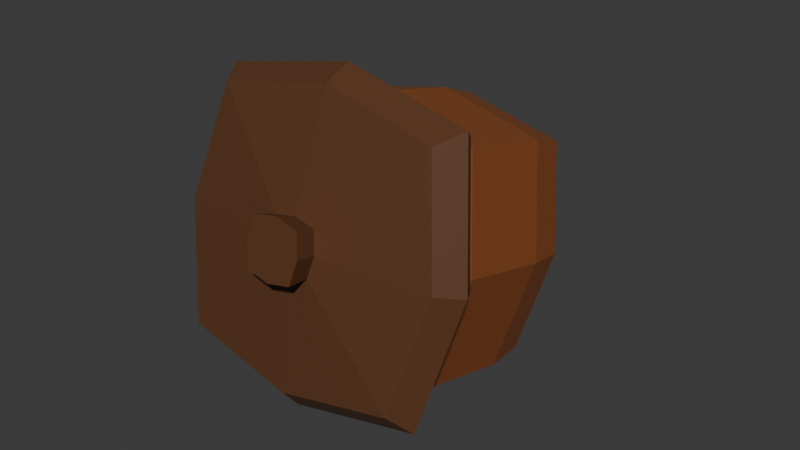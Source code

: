 # Source: Acorn.blend  (saved by Blender 4.2.66; exported with 4.5.12 LTS)
import bpy
from mathutils import Matrix  # noqa: F401  (used for matrix-valued properties, if any)

bpy.ops.wm.read_factory_settings(use_empty=True)
scene = bpy.context.scene
scene.name = 'Scene'

# ---- collections
col_collection = bpy.data.collections.new('Collection'); scene.collection.children.link(col_collection)

# ---- materials (node trees are filled in below, after node groups)
mat_material_001 = bpy.data.materials.new('Material.001')
mat_material_002 = bpy.data.materials.new('Material.002')

# ---- material node trees
mat_material_001.use_nodes = True; mat_material_001.node_tree.nodes.clear()
_N = mat_material_001.node_tree.nodes; _L = mat_material_001.node_tree.links
n0 = _N.new('ShaderNodeBsdfPrincipled'); n0.name = 'Principled BSDF'; n0.location = (10, 300)
n0.inputs[0].default_value = (0.2581, 0.07468, 0.01919, 1.0)
n1 = _N.new('ShaderNodeOutputMaterial'); n1.name = 'Material Output'; n1.location = (300, 300)
_L.new(n0.outputs[0], n1.inputs[0])
n1.is_active_output = True
mat_material_002.use_nodes = True; mat_material_002.node_tree.nodes.clear()
_N = mat_material_002.node_tree.nodes; _L = mat_material_002.node_tree.links
n0 = _N.new('ShaderNodeBsdfPrincipled'); n0.name = 'Principled BSDF'; n0.location = (10, 300)
n0.inputs[0].default_value = (0.1126, 0.04305, 0.01702, 1.0)
n1 = _N.new('ShaderNodeOutputMaterial'); n1.name = 'Material Output'; n1.location = (300, 300)
_L.new(n0.outputs[0], n1.inputs[0])
n1.is_active_output = True

# ---- world
world_world = bpy.data.worlds.new('World'); scene.world = world_world
world_world.use_nodes = True; world_world.node_tree.nodes.clear()
_N = world_world.node_tree.nodes; _L = world_world.node_tree.links
n0 = _N.new('ShaderNodeOutputWorld'); n0.name = 'World Output'; n0.location = (300, 300)
n1 = _N.new('ShaderNodeBackground'); n1.name = 'Background'; n1.location = (10, 300)
n1.inputs[0].default_value = (0.05088, 0.05088, 0.05088, 1.0)
_L.new(n1.outputs[0], n0.inputs[0])
n0.is_active_output = True
world_world.color = (0.05088, 0.05088, 0.05088)
world_world.sun_shadow_jitter_overblur = 0.0

# ---- meshes
me_cube = bpy.data.meshes.new('Cube')
me_cube.from_pydata([(0.8407, 0.8407, 1.408), (-0.8407, 0.8407, 1.408), (0.8407, -0.8407, 1.408), (-0.8407, -0.8407, 1.408), (0.1691, 0.1691, 1.891), (-0.1691, 0.1691, 1.891), (0.1691, -0.1691, 1.891), (-0.1691, -0.1691, 1.891), (1.0, 1.0, 1.597), (-1.0, 1.0, 1.597), (1.0, -1.0, 1.597), (-1.0, -1.0, 1.597), (0.9425, 0.9425, 1.473), (-0.9425, 0.9425, 1.473), (0.9425, -0.9425, 1.473), (-0.9425, -0.9425, 1.473), (0.6278, 0.6278, -0.1249), (-0.6278, 0.6278, -0.1249), (0.6278, -0.6278, -0.1249), (-0.6278, -0.6278, -0.1249), (-0.8867, 0.8867, 1.78), (-0.8867, -0.8867, 1.78), (0.8867, -0.8867, 1.78), (0.8867, 0.8867, 1.78), (-0.1875, 0.1875, 2.073), (-0.1875, -0.1875, 2.073), (0.1875, -0.1875, 2.073), (0.1875, 0.1875, 2.073), (0.7284, 0.7284, 0.02232), (-0.7284, 0.7284, 0.02232), (0.7284, -0.7284, 0.02232), (-0.7284, -0.7284, 0.02232), (0.1532, 0.1532, -0.3305), (-0.1532, 0.1532, -0.3305), (0.1532, -0.1532, -0.3305), (-0.1532, -0.1532, -0.3305), (1.214e-07, 1.21, 1.597), (4.701e-08, -1.073, 1.78), (1.214e-07, -1.21, 1.597), (-1.695e-08, 1.073, 1.78), (1.204e-07, 1.141, 1.473), (1.204e-07, -1.141, 1.473), (4.921e-08, 1.018, 1.408), (4.921e-08, -1.018, 1.408), (1.915e-07, 0.8816, 0.02232), (1.915e-07, -0.8816, 0.02232), (3.118e-08, -0.2046, 1.891), (3.118e-08, 0.2046, 1.891), (1.225e-08, -0.227, 2.073), (1.225e-08, 0.227, 2.073), (1.935e-07, 0.7599, -0.1249), (1.935e-07, -0.7599, -0.1249), (2.507e-07, 0.1854, -0.3305), (2.507e-07, -0.1854, -0.3305), (-1.073, 0.0, 1.78), (1.21, 0.0, 1.597), (1.073, 0.0, 1.78), (-1.21, 0.0, 1.597), (1.141, 0.0, 1.473), (-1.141, 0.0, 1.473), (1.018, 0.0, 1.408), (-1.018, 0.0, 1.408), (0.8816, 0.0, 0.02232), (-0.8816, 0.0, 0.02232), (-0.2046, 0.0, 1.891), (0.2046, 0.0, 1.891), (-0.227, 0.0, 2.073), (0.227, 0.0, 2.073), (0.7599, 0.0, -0.1249), (-0.7599, 0.0, -0.1249), (0.1854, 0.0, -0.3305), (-0.1854, 0.0, -0.3305), (2.656e-07, 0.0, -0.5551), (1.225e-08, 0.0, 2.073), (0.7749, -0.7749, 1.489), (0.7749, 0.7749, 1.489), (-0.7749, 0.7749, 1.489), (-0.7749, -0.7749, 1.489), (5.68e-08, -0.9379, 1.489), (5.68e-08, 0.9379, 1.489), (-0.9379, 0.0, 1.489), (0.9379, 0.0, 1.489), (0.831, -0.831, 1.263), (7.806e-08, -1.006, 1.263), (7.806e-08, 1.006, 1.263), (-1.006, 4.358e-10, 1.263), (1.006, 4.358e-10, 1.263), (0.831, 0.831, 1.263), (-0.831, 0.831, 1.263), (-0.831, -0.831, 1.263), (0.7939, -0.7939, 0.1548), (1.802e-07, -0.9608, 0.1548), (1.802e-07, 0.9608, 0.1548), (-0.9608, -3.624e-10, 0.1548), (0.9608, -3.624e-10, 0.1548), (0.7939, 0.7939, 0.1548), (-0.7939, 0.7939, 0.1548), (-0.7939, -0.7939, 0.1548), (0.837, 0.837, 0.492), (-0.837, 0.837, 0.492), (-0.837, -0.837, 0.492), (0.837, -0.837, 0.492), (1.498e-07, -1.013, 0.492), (1.498e-07, 1.013, 0.492), (-1.013, 1.65e-10, 0.492), (1.013, 1.65e-10, 0.492)], [], [(55, 56, 22, 10), (38, 10, 22, 37), (47, 5, 24, 49), (54, 57, 11, 21), (94, 90, 30, 62), (39, 23, 8, 36), (40, 13, 9, 36), (41, 14, 10, 38), (58, 12, 8, 55), (59, 15, 11, 57), (42, 1, 13, 40), (43, 2, 14, 41), (60, 0, 12, 58), (61, 3, 15, 59), (50, 16, 32, 52), (92, 95, 28, 44), (93, 96, 29, 63), (91, 97, 31, 45), (64, 5, 20, 54), (46, 7, 21, 37), (47, 4, 23, 39), (65, 6, 22, 56), (73, 67, 27, 49), (64, 7, 25, 66), (65, 4, 27, 67), (46, 6, 26, 48), (50, 17, 29, 44), (51, 18, 30, 45), (68, 16, 28, 62), (69, 19, 31, 63), (72, 70, 34, 53), (69, 17, 33, 71), (51, 19, 35, 53), (68, 18, 34, 70), (18, 51, 53, 34), (71, 72, 53, 35), (19, 51, 45, 31), (16, 50, 44, 28), (7, 46, 48, 25), (66, 73, 49, 24), (5, 47, 39, 20), (6, 46, 37, 22), (90, 91, 45, 30), (96, 92, 44, 29), (17, 50, 52, 33), (3, 43, 41, 15), (0, 42, 40, 12), (15, 41, 38, 11), (12, 40, 36, 8), (20, 39, 36, 9), (4, 47, 49, 27), (11, 38, 37, 21), (25, 48, 73, 66), (33, 52, 72, 71), (16, 68, 70, 32), (19, 69, 71, 35), (52, 32, 70, 72), (17, 69, 63, 29), (18, 68, 62, 30), (6, 65, 67, 26), (5, 64, 66, 24), (48, 26, 67, 73), (4, 65, 56, 23), (7, 64, 54, 21), (97, 93, 63, 31), (1, 61, 59, 13), (2, 60, 58, 14), (13, 59, 57, 9), (14, 58, 55, 10), (95, 94, 62, 28), (20, 9, 57, 54), (8, 23, 56, 55), (0, 60, 81, 75), (3, 61, 80, 77), (1, 42, 79, 76), (2, 43, 78, 74), (43, 3, 77, 78), (61, 1, 76, 80), (42, 0, 75, 79), (60, 2, 74, 81), (75, 81, 86, 87), (77, 80, 85, 89), (76, 79, 84, 88), (74, 78, 83, 82), (78, 77, 89, 83), (80, 76, 88, 85), (79, 75, 87, 84), (81, 74, 82, 86), (98, 105, 94, 95), (100, 104, 93, 97), (99, 103, 92, 96), (101, 102, 91, 90), (102, 100, 97, 91), (104, 99, 96, 93), (103, 98, 95, 92), (105, 101, 90, 94), (86, 82, 101, 105), (84, 87, 98, 103), (85, 88, 99, 104), (83, 89, 100, 102), (82, 83, 102, 101), (88, 84, 103, 99), (89, 85, 104, 100), (87, 86, 105, 98)])
me_cube.polygons.foreach_set('material_index', [1, 1, 1, 1, 0, 1, 1, 1, 1, 1, 1, 1, 1, 1, 0, 0, 0, 0, 1, 1, 1, 1, 1, 1, 1, 1, 0, 0, 0, 0, 1, 0, 0, 0, 0, 1, 0, 0, 1, 1, 1, 1, 0, 0, 0, 1, 1, 1, 1, 1, 1, 1, 1, 1, 0, 0, 1, 0, 0, 1, 1, 1, 1, 1, 0, 1, 1, 1, 1, 0, 1, 1, 1, 1, 1, 1, 1, 1, 1, 1, 0, 0, 0, 0, 0, 0, 0, 0, 0, 0, 0, 0, 0, 0, 0, 0, 0, 0, 0, 0, 0, 0, 0, 0])
_uv = me_cube.uv_layers.new(name='UVMap')
_uv.uv.foreach_set('vector', [0.9289, 0.7971, 0.8751, 0.7971, 0.8751, 0.6524, 0.9289, 0.6524, 0.8911, 0.1447, 0.8911, 0.2893, 0.8373, 0.2893, 0.8373, 0.1447, 0.656, 0.3655, 0.656, 0.39, 0.6138, 0.39, 0.6138, 0.3655, 0.8727, 0.4462, 0.9265, 0.4462, 0.9265, 0.5908, 0.8727, 0.5908, 0.8181, 0.1216, 0.8181, 1.865e-08, 0.8373, 2.01e-08, 0.8373, 0.1216, 0.8911, 0.1447, 0.8911, 1.554e-08, 0.9449, 2.355e-09, 0.9449, 0.1447, 0.4092, 0.4092, 0.4092, 0.4092, 0.4092, 0.4092, 0.4092, 0.4092, 0.4092, 0.4092, 0.4092, 0.4092, 0.4092, 0.4092, 0.4092, 0.4092, 0.4092, 0.4092, 0.4092, 0.4092, 0.4092, 0.4092, 0.4092, 0.4092, 0.4092, 0.4092, 0.4092, 0.4092, 0.4092, 0.4092, 0.4092, 0.4092, 0.1186, 0.2906, 0.2046, 0.3766, 0.2046, 0.4092, 0.1023, 0.3069, 0.2906, 0.1186, 0.2046, 0.03259, 0.2046, -6.097e-09, 0.3069, 0.1023, 0.1186, 0.1186, 0.03259, 0.2046, -1.219e-08, 0.2046, 0.1023, 0.1023, 0.2906, 0.2906, 0.3766, 0.2046, 0.4092, 0.2046, 0.3069, 0.3069, 0.9265, 0.3923, 0.9265, 0.3015, 0.9833, 0.3015, 0.9833, 0.3923, 0.4089, 0.774, 0.4089, 0.6524, 0.4281, 0.6524, 0.4281, 0.774, 0.6324, 0.774, 0.6324, 0.6524, 0.6516, 0.6524, 0.6516, 0.774, 0.6708, 0.774, 0.6708, 0.8957, 0.6516, 0.8957, 0.6516, 0.774, 0.1873, 0.6311, 0.2046, 0.6484, 0.2046, 0.8183, 0.1023, 0.7161, 0.1873, 0.5965, 0.17, 0.6138, -3.049e-08, 0.6138, 0.1023, 0.5115, 0.4265, 0.2219, 0.4438, 0.2046, 0.6138, 0.2046, 0.5115, 0.3069, 0.4265, 0.1873, 0.4092, 0.17, 0.4092, -2.439e-08, 0.5115, 0.1023, 0.6382, 0.2677, 0.6382, 0.2432, 0.6627, 0.2432, 0.6627, 0.2677, 0.6983, 0.3166, 0.6983, 0.3411, 0.656, 0.3411, 0.656, 0.3166, 0.6983, 0.3655, 0.6983, 0.39, 0.656, 0.39, 0.656, 0.3655, 0.656, 0.3166, 0.656, 0.3411, 0.6138, 0.3411, 0.6138, 0.3166, 0.2354, 0.5308, 0.2354, 0.6216, 0.2046, 0.6524, 0.2046, 0.5308, 0.5695, 0.44, 0.4786, 0.44, 0.4478, 0.4092, 0.5695, 0.4092, 0.3262, 0.44, 0.2354, 0.44, 0.2046, 0.4092, 0.3262, 0.4092, 0.6603, 0.5308, 0.6603, 0.44, 0.6911, 0.4092, 0.6911, 0.5308, 0.7819, 0.5, 0.7819, 0.5908, 0.6911, 0.5908, 0.6911, 0.5, 0.9289, 0.7432, 0.9289, 0.6524, 0.9857, 0.6524, 0.9857, 0.7432, 8.694e-09, 0.9092, 1.555e-08, 0.8183, 0.05678, 0.8183, 0.05678, 0.9092, 0.05678, 0.9092, 0.05678, 0.8183, 0.1136, 0.8183, 0.1136, 0.9092, 1.837e-09, 1.0, 8.694e-09, 0.9092, 0.05678, 0.9092, 0.05678, 1.0, 0.7819, 0.4092, 0.7819, 0.5, 0.6911, 0.5, 0.6911, 0.4092, 0.6603, 0.44, 0.5695, 0.44, 0.5695, 0.4092, 0.6911, 0.4092, 0.2354, 0.44, 0.2354, 0.5308, 0.2046, 0.5308, 0.2046, 0.4092, 0.656, 0.2922, 0.656, 0.3166, 0.6138, 0.3166, 0.6138, 0.2922, 0.6382, 0.2922, 0.6382, 0.2677, 0.6627, 0.2677, 0.6627, 0.2922, 0.4092, 0.2392, 0.4265, 0.2219, 0.5115, 0.3069, 0.4092, 0.4092, 0.2046, 0.5792, 0.1873, 0.5965, 0.1023, 0.5115, 0.2046, 0.4092, 0.6708, 0.6524, 0.6708, 0.774, 0.6516, 0.774, 0.6516, 0.6524, 0.4089, 0.8957, 0.4089, 0.774, 0.4281, 0.774, 0.4281, 0.8957, 0.9265, 0.4832, 0.9265, 0.3923, 0.9833, 0.3923, 0.9833, 0.4832, 0.3766, 0.2046, 0.2906, 0.1186, 0.3069, 0.1023, 0.4092, 0.2046, 0.03259, 0.2046, 0.1186, 0.2906, 0.1023, 0.3069, -1.219e-08, 0.2046, 0.4092, 0.4092, 0.4092, 0.4092, 0.4092, 0.4092, 0.4092, 0.4092, 0.4092, 0.4092, 0.4092, 0.4092, 0.4092, 0.4092, 0.4092, 0.4092, 0.8911, 0.2893, 0.8911, 0.1447, 0.9449, 0.1447, 0.9449, 0.2893, 0.656, 0.3411, 0.656, 0.3655, 0.6138, 0.3655, 0.6138, 0.3411, 0.8911, -1.033e-08, 0.8911, 0.1447, 0.8373, 0.1447, 0.8373, -1.439e-08, 0.6138, 0.2922, 0.6138, 0.2677, 0.6382, 0.2677, 0.6382, 0.2922, 0.8727, 0.4092, 0.8727, 0.5, 0.7819, 0.5, 0.7819, 0.4092, 0.05678, 1.0, 0.05678, 0.9092, 0.1136, 0.9092, 0.1136, 1.0, 0.9289, 0.8341, 0.9289, 0.7432, 0.9857, 0.7432, 0.9857, 0.8341, 0.8727, 0.5, 0.8727, 0.5908, 0.7819, 0.5908, 0.7819, 0.5, 0.6603, 0.6216, 0.6603, 0.5308, 0.6911, 0.5308, 0.6911, 0.6524, 0.417, 0.44, 0.3262, 0.44, 0.3262, 0.4092, 0.4478, 0.4092, 0.6983, 0.3411, 0.6983, 0.3655, 0.656, 0.3655, 0.656, 0.3411, 0.6983, 0.2922, 0.6983, 0.3166, 0.656, 0.3166, 0.656, 0.2922, 0.6138, 0.2677, 0.6138, 0.2432, 0.6382, 0.2432, 0.6382, 0.2677, 0.4438, 0.2046, 0.4265, 0.1873, 0.5115, 0.1023, 0.6138, 0.2046, 0.17, 0.6138, 0.1873, 0.6311, 0.1023, 0.7161, -3.049e-08, 0.6138, 0.6324, 0.8957, 0.6324, 0.774, 0.6516, 0.774, 0.6516, 0.8957, 0.2046, 0.3766, 0.2906, 0.2906, 0.3069, 0.3069, 0.2046, 0.4092, 0.2046, 0.03259, 0.1186, 0.1186, 0.1023, 0.1023, 0.2046, -1.219e-08, 0.4092, 0.4092, 0.4092, 0.4092, 0.4092, 0.4092, 0.4092, 0.4092, 0.4092, 0.4092, 0.4092, 0.4092, 0.4092, 0.4092, 0.4092, 0.4092, 0.8181, 0.2432, 0.8181, 0.1216, 0.8373, 0.1216, 0.8373, 0.2432, 0.8727, 0.3015, 0.9265, 0.3015, 0.9265, 0.4462, 0.8727, 0.4462, 0.9289, 0.9417, 0.8751, 0.9417, 0.8751, 0.7971, 0.9289, 0.7971, 0.6138, 0.2432, 0.6138, 0.1216, 0.6251, 0.1216, 0.6251, 0.2432, 0.4281, 0.8957, 0.4281, 0.774, 0.4395, 0.774, 0.4395, 0.8957, 0.2046, 0.8957, 0.2046, 0.774, 0.216, 0.774, 0.216, 0.8957, 0.8751, 0.6524, 0.8751, 0.774, 0.8637, 0.774, 0.8637, 0.6524, 0.8751, 0.774, 0.8751, 0.8957, 0.8637, 0.8957, 0.8637, 0.774, 0.4281, 0.774, 0.4281, 0.6524, 0.4395, 0.6524, 0.4395, 0.774, 0.2046, 0.774, 0.2046, 0.6524, 0.216, 0.6524, 0.216, 0.774, 0.6138, 0.1216, 0.6138, 3.224e-09, 0.6251, 4.083e-09, 0.6251, 0.1216, 0.6251, 0.2432, 0.6251, 0.1216, 0.6578, 0.1216, 0.6578, 0.2432, 0.4395, 0.8957, 0.4395, 0.774, 0.4722, 0.774, 0.4722, 0.8957, 0.216, 0.8957, 0.216, 0.774, 0.2487, 0.774, 0.2487, 0.8957, 0.8637, 0.6524, 0.8637, 0.774, 0.831, 0.774, 0.831, 0.6524, 0.8637, 0.774, 0.8637, 0.8957, 0.831, 0.8957, 0.831, 0.774, 0.4395, 0.774, 0.4395, 0.6524, 0.4722, 0.6524, 0.4722, 0.774, 0.216, 0.774, 0.216, 0.6524, 0.2487, 0.6524, 0.2487, 0.774, 0.6251, 0.1216, 0.6251, 4.083e-09, 0.6578, 6.551e-09, 0.6578, 0.1216, 0.7693, 0.2432, 0.7693, 0.1216, 0.8181, 0.1216, 0.8181, 0.2432, 0.5837, 0.8957, 0.5837, 0.774, 0.6324, 0.774, 0.6324, 0.8957, 0.3602, 0.8957, 0.3602, 0.774, 0.4089, 0.774, 0.4089, 0.8957, 0.7195, 0.6524, 0.7195, 0.774, 0.6708, 0.774, 0.6708, 0.6524, 0.7195, 0.774, 0.7195, 0.8957, 0.6708, 0.8957, 0.6708, 0.774, 0.5837, 0.774, 0.5837, 0.6524, 0.6324, 0.6524, 0.6324, 0.774, 0.3602, 0.774, 0.3602, 0.6524, 0.4089, 0.6524, 0.4089, 0.774, 0.7693, 0.1216, 0.7693, 1.497e-08, 0.8181, 1.865e-08, 0.8181, 0.1216, 0.6578, 0.1216, 0.6578, 6.551e-09, 0.7693, 1.497e-08, 0.7693, 0.1216, 0.2487, 0.774, 0.2487, 0.6524, 0.3602, 0.6524, 0.3602, 0.774, 0.4722, 0.774, 0.4722, 0.6524, 0.5837, 0.6524, 0.5837, 0.774, 0.831, 0.774, 0.831, 0.8957, 0.7195, 0.8957, 0.7195, 0.774, 0.831, 0.6524, 0.831, 0.774, 0.7195, 0.774, 0.7195, 0.6524, 0.2487, 0.8957, 0.2487, 0.774, 0.3602, 0.774, 0.3602, 0.8957, 0.4722, 0.8957, 0.4722, 0.774, 0.5837, 0.774, 0.5837, 0.8957, 0.6578, 0.2432, 0.6578, 0.1216, 0.7693, 0.1216, 0.7693, 0.2432])
me_cube.materials.append(mat_material_001)
me_cube.materials.append(mat_material_002)
me_cube.use_mirror_vertex_groups = False
me_cube.update()

# ---- objects
ob_cube = bpy.data.objects.new('Cube', me_cube)

# ---- transforms, parenting, visibility, modifiers, constraints
ob_cube.location = (0.0, 0.1193, 0.1713)
ob_cube.rotation_euler = (1.323, -0.0, 0.0)
ob_cube.scale = (0.3, 0.3, 0.3)
ob_cube.lock_rotations_4d = False
ob_cube.empty_display_type = 'ARROWS'
ob_cube.lineart.crease_threshold = 0.0

# ---- collection membership
col_collection.objects.link(ob_cube)

# ---- scene / render settings (as saved in the file)
scene.frame_start = 1; scene.frame_end = 250; scene.frame_set(1)
scene.render.engine = 'BLENDER_EEVEE_NEXT'
bpy.context.view_layer.update()

# ---- added for rendering (the .blend has no active camera and no usable light): camera, sun
cam_auto = bpy.data.cameras.new('AutoCamera')
cam_auto.lens = 50.0
cam_auto.sensor_width = 36.0
cam_auto.clip_end = 1000.0
ob_auto_camera = bpy.data.objects.new('AutoCamera', cam_auto)
scene.collection.objects.link(ob_auto_camera)
ob_auto_camera.location = (1.37917, -1.75645, 1.33063)
ob_auto_camera.rotation_euler = (1.09748, -7.21219e-08, 0.694738)
scene.camera = ob_auto_camera
light_auto_sun = bpy.data.lights.new('AutoSun', 'SUN')
light_auto_sun.energy = 3.0
light_auto_sun.angle = 0.0523599
ob_auto_sun = bpy.data.objects.new('AutoSun', light_auto_sun)
scene.collection.objects.link(ob_auto_sun)
ob_auto_sun.rotation_euler = (0.872665, 0.174533, 0.523599)
bpy.context.view_layer.update()
